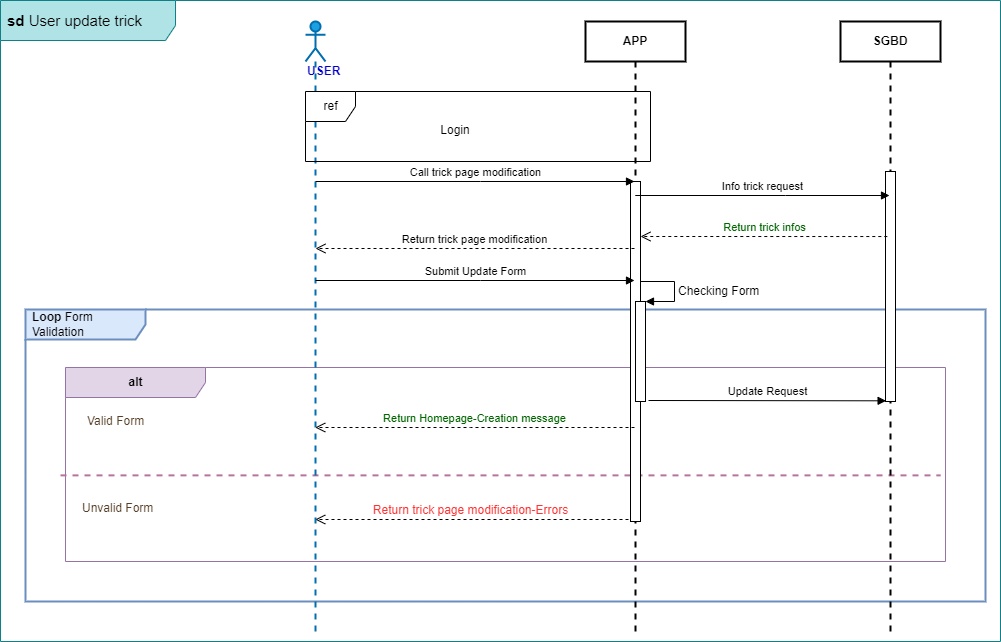

The diagram above was exported from draw.io. Its source (the exported page's mxGraphModel, read from the mxfile embedded in the PNG):
<mxGraphModel dx="1038" dy="1476" grid="1" gridSize="10" guides="1" tooltips="1" connect="1" arrows="1" fold="1" page="1" pageScale="1" pageWidth="1169" pageHeight="827" math="0" shadow="0">
  <root>
    <mxCell id="0" />
    <mxCell id="1" parent="0" />
    <mxCell id="aackwpUtF6JEcv5jfesN-1" value="&lt;font style=&quot;font-size: 15px;&quot;&gt;&lt;b&gt;sd &lt;/b&gt;User update trick&lt;br&gt;&lt;/font&gt;" style="shape=umlFrame;whiteSpace=wrap;html=1;width=175;height=40;boundedLbl=1;verticalAlign=middle;align=left;spacingLeft=5;fillColor=#b0e3e6;strokeColor=#0e8088;" parent="1" vertex="1">
      <mxGeometry x="120" y="-1" width="1000" height="641" as="geometry" />
    </mxCell>
    <mxCell id="I2C_3QXjfM0GNlV0GkC2-24" value="&lt;b&gt;Loop &lt;/b&gt;Form Validation" style="shape=umlFrame;whiteSpace=wrap;html=1;width=120;height=30;boundedLbl=1;verticalAlign=middle;align=left;spacingLeft=5;fillColor=#dae8fc;strokeColor=#6c8ebf;strokeWidth=2;" parent="1" vertex="1">
      <mxGeometry x="145" y="308" width="960" height="292" as="geometry" />
    </mxCell>
    <mxCell id="I2C_3QXjfM0GNlV0GkC2-20" value="&lt;div&gt;&lt;b&gt;alt&lt;/b&gt;&lt;/div&gt;" style="shape=umlFrame;tabWidth=110;tabHeight=30;tabPosition=left;html=1;boundedLbl=1;labelInHeader=1;width=140;height=30;fillColor=#e1d5e7;strokeColor=#9673a6;" parent="1" vertex="1">
      <mxGeometry x="185" y="366" width="880" height="194" as="geometry" />
    </mxCell>
    <mxCell id="I2C_3QXjfM0GNlV0GkC2-21" value="Valid Form" style="text;fontColor=#573E26;" parent="I2C_3QXjfM0GNlV0GkC2-20" vertex="1">
      <mxGeometry width="100" height="20" relative="1" as="geometry">
        <mxPoint x="20" y="40" as="offset" />
      </mxGeometry>
    </mxCell>
    <mxCell id="I2C_3QXjfM0GNlV0GkC2-22" value="Unvalid Form" style="line;strokeWidth=2;dashed=1;labelPosition=center;verticalLabelPosition=bottom;align=left;verticalAlign=top;spacingLeft=20;spacingTop=15;fillColor=#d5e8d4;strokeColor=#B5739D;fontColor=#573E26;" parent="I2C_3QXjfM0GNlV0GkC2-20" vertex="1">
      <mxGeometry x="-5" y="103.99970202020202" width="879.9999999999999" height="7.759999999999999" as="geometry" />
    </mxCell>
    <mxCell id="zVHnf28gmWfTl0542T6Z-9" value="&lt;font style=&quot;font-size: 12px;&quot; color=&quot;#FF3333&quot;&gt;Return trick page modification-Errors&lt;/font&gt;" style="html=1;verticalAlign=bottom;endArrow=open;dashed=1;endSize=8;rounded=0;" parent="1" edge="1">
      <mxGeometry x="0.0286" relative="1" as="geometry">
        <mxPoint x="754" y="518" as="sourcePoint" />
        <mxPoint x="434.75" y="518" as="targetPoint" />
        <Array as="points">
          <mxPoint x="570" y="518" />
        </Array>
        <mxPoint as="offset" />
      </mxGeometry>
    </mxCell>
    <mxCell id="zVHnf28gmWfTl0542T6Z-1" value="&lt;b&gt;&lt;font color=&quot;#0000CC&quot;&gt;USER&lt;/font&gt;&lt;/b&gt;" style="shape=umlLifeline;participant=umlActor;perimeter=lifelinePerimeter;whiteSpace=wrap;html=1;container=1;collapsible=0;recursiveResize=0;verticalAlign=top;spacingTop=36;outlineConnect=0;fillColor=#1ba1e2;fontColor=#ffffff;strokeColor=#006EAF;strokeWidth=2;align=left;" parent="1" vertex="1">
      <mxGeometry x="425" y="20" width="20" height="610" as="geometry" />
    </mxCell>
    <mxCell id="zVHnf28gmWfTl0542T6Z-2" value="APP" style="shape=umlLifeline;perimeter=lifelinePerimeter;whiteSpace=wrap;html=1;container=1;collapsible=0;recursiveResize=0;outlineConnect=0;fontStyle=1;strokeWidth=2;" parent="1" vertex="1">
      <mxGeometry x="705" y="20" width="100" height="610" as="geometry" />
    </mxCell>
    <mxCell id="zVHnf28gmWfTl0542T6Z-10" value="" style="html=1;points=[];perimeter=orthogonalPerimeter;" parent="zVHnf28gmWfTl0542T6Z-2" vertex="1">
      <mxGeometry x="45" y="160" width="10" height="340" as="geometry" />
    </mxCell>
    <mxCell id="so2uQDP_kf2j7v-zDJUm-16" value="" style="html=1;points=[];perimeter=orthogonalPerimeter;" parent="zVHnf28gmWfTl0542T6Z-2" vertex="1">
      <mxGeometry x="50" y="280" width="10" height="100" as="geometry" />
    </mxCell>
    <mxCell id="so2uQDP_kf2j7v-zDJUm-15" value="&lt;font style=&quot;font-size: 12px;&quot;&gt;Checking Form&lt;/font&gt;" style="edgeStyle=orthogonalEdgeStyle;html=1;align=left;spacingLeft=2;endArrow=block;rounded=0;entryX=1;entryY=0;" parent="zVHnf28gmWfTl0542T6Z-2" target="so2uQDP_kf2j7v-zDJUm-16" edge="1">
      <mxGeometry x="0.0602" relative="1" as="geometry">
        <mxPoint x="55" y="260" as="sourcePoint" />
        <Array as="points">
          <mxPoint x="89" y="260" />
          <mxPoint x="89" y="280" />
        </Array>
        <mxPoint as="offset" />
      </mxGeometry>
    </mxCell>
    <mxCell id="zVHnf28gmWfTl0542T6Z-3" value="Call trick page modification" style="html=1;verticalAlign=bottom;endArrow=block;rounded=0;" parent="1" source="zVHnf28gmWfTl0542T6Z-1" target="zVHnf28gmWfTl0542T6Z-2" edge="1">
      <mxGeometry width="80" relative="1" as="geometry">
        <mxPoint x="745" y="424" as="sourcePoint" />
        <mxPoint x="825" y="424" as="targetPoint" />
        <Array as="points">
          <mxPoint x="600" y="180" />
        </Array>
      </mxGeometry>
    </mxCell>
    <mxCell id="zVHnf28gmWfTl0542T6Z-4" value="Return trick page modification" style="html=1;verticalAlign=bottom;endArrow=open;dashed=1;endSize=8;rounded=0;" parent="1" edge="1">
      <mxGeometry relative="1" as="geometry">
        <mxPoint x="754" y="247" as="sourcePoint" />
        <mxPoint x="435" y="247" as="targetPoint" />
        <Array as="points" />
      </mxGeometry>
    </mxCell>
    <mxCell id="I2C_3QXjfM0GNlV0GkC2-12" value="&lt;font color=&quot;#006600&quot;&gt;Return Homepage-Creation message&lt;/font&gt;" style="html=1;verticalAlign=bottom;endArrow=open;dashed=1;endSize=8;rounded=0;" parent="1" edge="1">
      <mxGeometry relative="1" as="geometry">
        <mxPoint x="754" y="426" as="sourcePoint" />
        <mxPoint x="434.75" y="426" as="targetPoint" />
        <Array as="points">
          <mxPoint x="590" y="426" />
        </Array>
      </mxGeometry>
    </mxCell>
    <mxCell id="so2uQDP_kf2j7v-zDJUm-5" value="SGBD" style="shape=umlLifeline;perimeter=lifelinePerimeter;whiteSpace=wrap;html=1;container=1;collapsible=0;recursiveResize=0;outlineConnect=0;fontStyle=1;strokeWidth=2;" parent="1" vertex="1">
      <mxGeometry x="960" y="20" width="100" height="610" as="geometry" />
    </mxCell>
    <mxCell id="so2uQDP_kf2j7v-zDJUm-6" value="" style="html=1;points=[];perimeter=orthogonalPerimeter;" parent="so2uQDP_kf2j7v-zDJUm-5" vertex="1">
      <mxGeometry x="45" y="150" width="10" height="230" as="geometry" />
    </mxCell>
    <mxCell id="so2uQDP_kf2j7v-zDJUm-9" value="ref" style="shape=umlFrame;tabPosition=left;html=1;boundedLbl=1;labelInHeader=1;width=50;height=30;" parent="1" vertex="1">
      <mxGeometry x="425" y="90" width="345" height="70" as="geometry" />
    </mxCell>
    <mxCell id="so2uQDP_kf2j7v-zDJUm-10" value="Login" style="text;align=center;" parent="so2uQDP_kf2j7v-zDJUm-9" vertex="1">
      <mxGeometry width="100" height="20" relative="1" as="geometry">
        <mxPoint x="100" y="25" as="offset" />
      </mxGeometry>
    </mxCell>
    <mxCell id="so2uQDP_kf2j7v-zDJUm-13" value="Submit Update Form" style="html=1;verticalAlign=bottom;endArrow=block;rounded=0;" parent="1" edge="1">
      <mxGeometry width="80" relative="1" as="geometry">
        <mxPoint x="435" y="279" as="sourcePoint" />
        <mxPoint x="754" y="279" as="targetPoint" />
        <Array as="points">
          <mxPoint x="600" y="279" />
        </Array>
      </mxGeometry>
    </mxCell>
    <mxCell id="so2uQDP_kf2j7v-zDJUm-4" value="Info trick request" style="html=1;verticalAlign=bottom;endArrow=block;rounded=0;" parent="1" edge="1">
      <mxGeometry width="80" relative="1" as="geometry">
        <mxPoint x="754.75" y="194" as="sourcePoint" />
        <mxPoint x="1009" y="194" as="targetPoint" />
        <Array as="points">
          <mxPoint x="905" y="194" />
        </Array>
      </mxGeometry>
    </mxCell>
    <mxCell id="0yTVXwOgZQ_eUAghFXAa-5" value="&lt;font color=&quot;#006600&quot;&gt;Return trick infos&lt;/font&gt;" style="html=1;verticalAlign=bottom;endArrow=open;dashed=1;endSize=8;rounded=0;exitX=0.18;exitY=0.128;exitDx=0;exitDy=0;exitPerimeter=0;" parent="1" edge="1">
      <mxGeometry relative="1" as="geometry">
        <mxPoint x="1006.8" y="235.03999999999996" as="sourcePoint" />
        <mxPoint x="760" y="235" as="targetPoint" />
      </mxGeometry>
    </mxCell>
    <mxCell id="il-Fu6B6OzS4YvAauEkX-1" value="Update Request" style="html=1;verticalAlign=bottom;endArrow=block;rounded=0;entryX=-0.14;entryY=0.997;entryDx=0;entryDy=0;entryPerimeter=0;" parent="1" edge="1">
      <mxGeometry width="80" relative="1" as="geometry">
        <mxPoint x="768" y="399" as="sourcePoint" />
        <mxPoint x="1005.5999999999999" y="399.30999999999995" as="targetPoint" />
      </mxGeometry>
    </mxCell>
  </root>
</mxGraphModel>